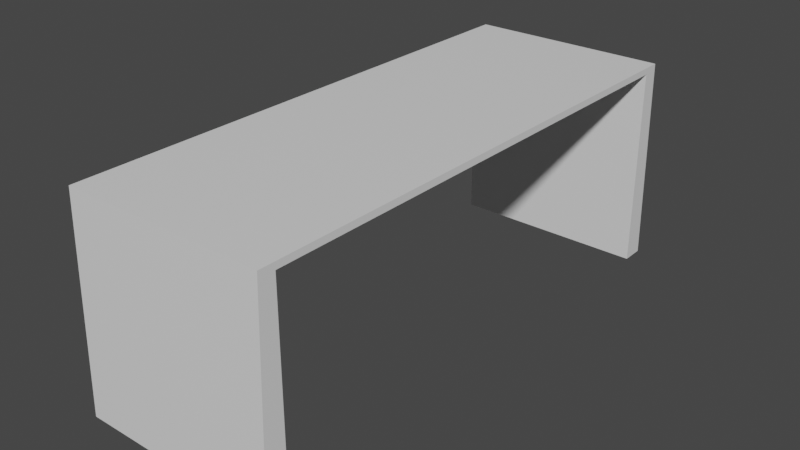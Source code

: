# Source: Mesa_de_escritorio.blend  (saved by Blender 3.6.11; exported with 4.5.12 LTS)
import bpy
from mathutils import Matrix  # noqa: F401  (used for matrix-valued properties, if any)

bpy.ops.wm.read_factory_settings(use_empty=True)
scene = bpy.context.scene
scene.name = 'Scene'

# ---- collections
col_collection = bpy.data.collections.new('Collection'); scene.collection.children.link(col_collection)

# ---- materials (node trees are filled in below, after node groups)
mat_material = bpy.data.materials.new('Material')
mat_material.alpha_threshold = 0.0
mat_material.use_transparent_shadow = False
mat_material.roughness = 0.5
mat_material.line_color = (0.0, 0.0, 0.0, 1.0)

# ---- material node trees
mat_material.use_nodes = True; mat_material.node_tree.nodes.clear()
_N = mat_material.node_tree.nodes; _L = mat_material.node_tree.links
n0 = _N.new('ShaderNodeOutputMaterial'); n0.name = 'Material Output'; n0.location = (300, 300)
n1 = _N.new('ShaderNodeBsdfPrincipled'); n1.name = 'Principled BSDF'; n1.location = (10, 300)
n1.distribution = 'GGX'
n1.subsurface_method = 'RANDOM_WALK_SKIN'
n1.inputs[3].default_value = 1.45
n1.inputs[27].default_value = (0.0, 0.0, 0.0, 1.0)
n1.inputs[28].default_value = 1.0
_L.new(n1.outputs[0], n0.inputs[0])
n0.is_active_output = True

# ---- world
world_world = bpy.data.worlds.new('World'); scene.world = world_world
world_world.use_nodes = True; world_world.node_tree.nodes.clear()
_N = world_world.node_tree.nodes; _L = world_world.node_tree.links
n0 = _N.new('ShaderNodeOutputWorld'); n0.name = 'World Output'; n0.location = (300, 300)
n1 = _N.new('ShaderNodeBackground'); n1.name = 'Background'; n1.location = (10, 300)
n1.inputs[0].default_value = (0.05088, 0.05088, 0.05088, 1.0)
_L.new(n1.outputs[0], n0.inputs[0])
n0.is_active_output = True
world_world.color = (0.05088, 0.05088, 0.05088)
world_world.use_sun_shadow = False
world_world.sun_shadow_jitter_overblur = 0.0

# ---- meshes
me_cube = bpy.data.meshes.new('Cube')
me_cube.from_pydata([(1.0, 1.0, 1.0), (1.0, 1.0, -1.0), (1.0, -1.0, 1.0), (1.0, -1.0, -1.0), (-1.0, 1.0, 1.0), (-1.0, 1.0, -1.0), (-1.0, -1.0, 1.0), (-1.0, -1.0, -1.0), (1.0, 1.092, -1.0), (-1.0, 1.092, -1.0), (1.0, 1.065, 1.065), (-1.0, -1.092, -1.0), (-1.0, -1.065, 1.065), (1.0, -1.065, 1.065), (1.0, -1.092, -1.0), (-1.0, 1.065, 1.065)], [], [(0, 2, 6, 4), (3, 7, 6, 2), (5, 1, 0, 4), (10, 15, 12, 13), (14, 13, 12, 11), (9, 15, 10, 8), (3, 2, 13, 14), (0, 1, 8, 10), (4, 6, 12, 15), (2, 0, 10, 13), (5, 4, 15, 9), (6, 7, 11, 12), (1, 5, 9, 8), (7, 3, 14, 11)])
_uv = me_cube.uv_layers.new(name='UVMap')
_uv.uv.foreach_set('vector', [0.625, 0.5, 0.625, 0.75, 0.875, 0.75, 0.875, 0.5, 0.375, 0.75, 0.375, 1.0, 0.625, 1.0, 0.625, 0.75, 0.375, 0.25, 0.375, 0.5, 0.625, 0.5, 0.625, 0.25, 0.625, 0.5, 0.875, 0.5, 0.875, 0.75, 0.625, 0.75, 0.375, 0.75, 0.625, 0.75, 0.625, 1.0, 0.375, 1.0, 0.375, 0.25, 0.625, 0.25, 0.625, 0.5, 0.375, 0.5, 0.375, 0.75, 0.625, 0.75, 0.625, 0.75, 0.375, 0.75, 0.625, 0.5, 0.375, 0.5, 0.375, 0.5, 0.625, 0.5, 0.875, 0.5, 0.875, 0.75, 0.875, 0.75, 0.875, 0.5, 0.625, 0.75, 0.625, 0.5, 0.625, 0.5, 0.625, 0.75, 0.375, 0.25, 0.625, 0.25, 0.625, 0.25, 0.375, 0.25, 0.625, 1.0, 0.375, 1.0, 0.375, 1.0, 0.625, 1.0, 0.375, 0.5, 0.375, 0.25, 0.375, 0.25, 0.375, 0.5, 0.375, 1.0, 0.375, 0.75, 0.375, 0.75, 0.375, 1.0])
me_cube.materials.append(mat_material)
me_cube.use_mirror_vertex_groups = False
me_cube.update()

# ---- objects
ob_cube = bpy.data.objects.new('Cube', me_cube)

# ---- transforms, parenting, visibility, modifiers, constraints
ob_cube.location = (0.0, 0.0, 0.0)
ob_cube.scale = (1.0, 2.461, 1.0)
ob_cube.lock_rotations_4d = False
ob_cube.empty_display_type = 'ARROWS'
ob_cube.lineart.crease_threshold = 0.0

# ---- collection membership
col_collection.objects.link(ob_cube)

# ---- scene / render settings (as saved in the file)
scene.frame_start = 1; scene.frame_end = 250; scene.frame_set(1)
scene.render.engine = 'BLENDER_EEVEE_NEXT'
scene.cycles.sampling_pattern = 'TABULATED_SOBOL'
scene.view_settings.view_transform = 'Filmic'
bpy.context.view_layer.update()

# ---- added for rendering (the .blend has no active camera and no usable light): camera, sun
cam_auto = bpy.data.cameras.new('AutoCamera')
cam_auto.lens = 50.0
cam_auto.sensor_width = 36.0
cam_auto.clip_end = 1000.0
ob_auto_camera = bpy.data.objects.new('AutoCamera', cam_auto)
scene.collection.objects.link(ob_auto_camera)
ob_auto_camera.location = (5.63975, -6.76771, 4.54429)
ob_auto_camera.rotation_euler = (1.09748, -7.21219e-08, 0.694738)
scene.camera = ob_auto_camera
light_auto_sun = bpy.data.lights.new('AutoSun', 'SUN')
light_auto_sun.energy = 3.0
light_auto_sun.angle = 0.0523599
ob_auto_sun = bpy.data.objects.new('AutoSun', light_auto_sun)
scene.collection.objects.link(ob_auto_sun)
ob_auto_sun.rotation_euler = (0.872665, 0.174533, 0.523599)
bpy.context.view_layer.update()
